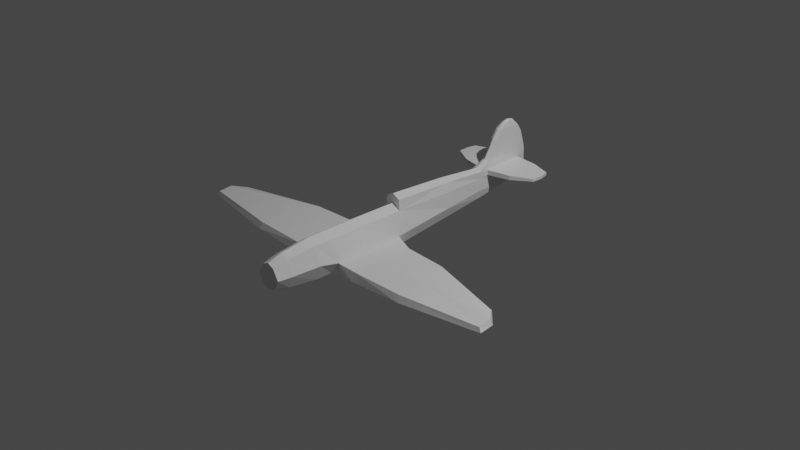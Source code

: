 # Source: 08_-_Building_The_Wings.blend  (saved by Blender 3.2.14; exported with 4.5.12 LTS)
import bpy
from mathutils import Matrix  # noqa: F401  (used for matrix-valued properties, if any)

bpy.ops.wm.read_factory_settings(use_empty=True)
scene = bpy.context.scene
scene.name = 'Scene'

# ---- collections
col_collection = bpy.data.collections.new('Collection'); scene.collection.children.link(col_collection)
col_plance_ref = bpy.data.collections.new('plance ref'); scene.collection.children.link(col_plance_ref)

# ---- materials (node trees are filled in below, after node groups)
mat_material = bpy.data.materials.new('Material')
mat_material.alpha_threshold = 0.0
mat_material.use_transparent_shadow = False
mat_material.line_color = (0.0, 0.0, 0.0, 1.0)

# ---- material node trees
mat_material.use_nodes = True; mat_material.node_tree.nodes.clear()
_N = mat_material.node_tree.nodes; _L = mat_material.node_tree.links
n0 = _N.new('ShaderNodeOutputMaterial'); n0.name = 'Material Output'; n0.location = (300, 300)
n1 = _N.new('ShaderNodeBsdfPrincipled'); n1.name = 'Principled BSDF'; n1.location = (10, 300)
n1.distribution = 'GGX'
n1.subsurface_method = 'RANDOM_WALK_SKIN'
n1.inputs[2].default_value = 0.4
n1.inputs[3].default_value = 1.45
n1.inputs[27].default_value = (0.0, 0.0, 0.0, 1.0)
n1.inputs[28].default_value = 1.0
_L.new(n1.outputs[0], n0.inputs[0])
n0.is_active_output = True

# ---- world
world_world = bpy.data.worlds.new('World'); scene.world = world_world
world_world.use_nodes = True; world_world.node_tree.nodes.clear()
_N = world_world.node_tree.nodes; _L = world_world.node_tree.links
n0 = _N.new('ShaderNodeOutputWorld'); n0.name = 'World Output'; n0.location = (300, 300)
n1 = _N.new('ShaderNodeBackground'); n1.name = 'Background'; n1.location = (10, 300)
n1.inputs[0].default_value = (0.05088, 0.05088, 0.05088, 1.0)
_L.new(n1.outputs[0], n0.inputs[0])
n0.is_active_output = True
world_world.color = (0.05088, 0.05088, 0.05088)
world_world.use_sun_shadow = False
world_world.sun_shadow_jitter_overblur = 0.0

# ---- cameras
cam_camera = bpy.data.cameras.new('Camera')
cam_camera.clip_end = 100.0
cam_camera.ortho_scale = 7.314

# ---- lights
light_light = bpy.data.lights.new('Light', 'POINT')
light_light.transmission_factor = 0.0
light_light.energy = 1000.0
light_light.shadow_soft_size = 0.1
light_light.shadow_maximum_resolution = 0.006
light_light.use_absolute_resolution = True

# ---- meshes
me_cube = bpy.data.meshes.new('Cube')
me_cube.from_pydata([(0.5384, 1.91, 1.001), (0.6349, 1.91, -0.9241), (0.5384, -1.91, 1.001), (0.6349, -1.91, -1.111), (0.0, 1.91, -1.324), (0.0, -1.91, 1.324), (0.0, -1.91, -1.324), (0.0, 1.91, 1.324), (0.5299, -5.792, 0.9692), (0.6248, -5.792, -0.891), (0.0, -5.792, 1.282), (0.0, -5.792, -1.282), (0.4773, -8.06, 0.7768), (0.5628, -8.06, -0.7142), (0.0, -8.06, 1.028), (0.0, -8.06, -1.028), (0.4773, -8.06, 0.7768), (0.5628, -8.06, -0.7142), (0.0, -8.06, 1.028), (0.0, -8.06, -1.028), (0.4162, -9.132, 0.5778), (0.4907, -9.132, -0.5311), (0.0, -9.132, 0.7644), (0.0, -9.132, -0.7644), (0.543, 6.725, 0.937), (0.4147, 6.725, -0.651), (0.0, 6.725, -0.937), (0.1588, 14.88, 0.8788), (0.4683, 1.92, 1.624), (0.0, 1.924, 1.876), (0.3934, 6.735, 1.466), (0.0, 6.739, 1.68), (0.3415, 11.27, 0.8817), (0.2921, 10.4, -0.3955), (0.0, 10.4, -0.6163), (0.3288, 11.27, 1.189), (0.0, 10.41, 1.406), (0.1535, 14.81, -0.01375), (0.0, 14.81, -0.1374), (0.0, 15.86, 0.7911), (0.1587, 14.88, 1.201), (0.0, 15.85, 1.222), (0.1986, 13.48, 1.195), (0.0, 13.54, -0.2617), (0.1982, 13.54, -0.09633), (0.1979, 13.45, 0.8509), (0.9047, 1.4, -0.2559), (1.0, -1.91, -0.1912), (0.9842, -5.792, 0.0), (0.8865, -8.06, 0.0), (0.8865, -8.06, 0.0), (0.773, -9.132, 0.0), (0.0, -9.132, 0.0), (0.6474, 6.725, 0.0), (0.4007, 10.4, 0.1074), (0.1577, 15.4, 0.3593), (0.0, 15.59, 0.3195), (0.1982, 13.55, 0.199), (0.0, 13.83, 3.755), (0.0, 11.31, 1.732), (0.0, 15.76, 1.673), (0.2093, 11.55, 1.722), (0.1982, 13.79, 1.628), (0.1577, 15.59, 1.679), (0.0, 11.78, 2.264), (0.0, 15.52, 2.264), (0.2093, 11.99, 2.264), (0.1982, 13.9, 2.264), (0.1577, 15.37, 2.256), (0.0, 12.19, 2.822), (0.0, 15.26, 2.822), (0.2093, 12.36, 2.822), (0.1982, 13.95, 2.822), (0.1577, 15.14, 2.797), (0.0, 12.67, 3.291), (0.0, 14.82, 3.291), (0.2093, 12.8, 3.291), (0.1982, 13.91, 3.291), (0.1577, 14.74, 3.252), (0.0, 13.37, 3.693), (0.0, 14.27, 3.673), (0.1488, 13.37, 3.617), (0.1436, 13.84, 3.696), (0.1186, 14.26, 3.605), (0.3445, 10.4, 0.8312), (0.3303, 10.41, 1.24), (0.1982, 13.6, 1.246), (0.1577, 15.63, 1.252), (0.1577, 15.64, 0.8285), (0.1982, 13.55, 0.7999), (1.69, 13.52, 0.8971), (1.691, 13.55, 1.174), (1.757, 11.68, 0.916), (1.745, 11.69, 1.175), (1.651, 14.74, 1.178), (1.651, 14.74, 0.9208), (3.009, 13.57, 0.9546), (3.01, 13.58, 1.136), (2.993, 12.63, 0.9709), (2.98, 12.64, 1.133), (2.886, 14.25, 1.139), (2.886, 14.25, 0.9693), (0.0, -4.529, 1.296), (0.5327, -4.529, 0.9795), (0.6281, -4.529, -0.887), (0.0, -4.529, -1.296), (0.9905, -4.248, -0.2587), (2.293, 0.7005, -0.2845), (2.293, 1.127, -0.7887), (2.293, -2.07, -0.2292), (2.293, -2.07, -0.922), (2.293, -4.509, -0.76), (2.293, -4.247, -0.2862), (5.042, 0.3871, -0.2168), (4.944, 0.7655, -0.5784), (5.681, -2.07, -0.1393), (5.681, -2.07, -0.628), (5.681, -4.509, -0.5605), (5.681, -4.247, -0.2213), (9.962, -1.503, -0.1475), (9.883, -1.349, -0.3804), (10.59, -2.501, -0.008111), (10.76, -2.501, -0.3036), (10.83, -3.66, -0.3374), (10.65, -3.536, -0.1243)], [], [(4, 1, 3, 6), (46, 0, 2, 47), (46, 1, 25, 53), (0, 7, 5, 2), (103, 102, 10, 8), (8, 10, 14, 12), (105, 104, 9, 11), (106, 103, 8, 48), (15, 13, 17, 19), (48, 8, 12, 49), (11, 9, 13, 15), (19, 17, 21, 23), (12, 14, 18, 16), (49, 12, 16, 50), (51, 20, 22, 52), (16, 18, 22, 20), (50, 16, 20, 51), (30, 24, 84, 85), (1, 4, 26, 25), (0, 24, 30, 28), (29, 28, 30, 31), (25, 26, 34, 33), (7, 0, 28, 29), (44, 43, 38, 37), (86, 87, 63, 62), (53, 25, 33, 54), (31, 30, 85, 36), (56, 39, 88, 55), (88, 39, 41, 87), (27, 40, 94, 95), (57, 44, 37, 55), (54, 33, 44, 57), (42, 35, 93, 91), (85, 86, 62, 61), (33, 34, 43, 44), (84, 54, 57, 89), (89, 57, 55, 88), (38, 56, 55, 37), (24, 53, 54, 84), (17, 50, 51, 21), (21, 51, 52, 23), (13, 49, 50, 17), (9, 48, 49, 13), (104, 106, 48, 9), (0, 46, 53, 24), (47, 106, 112, 109), (62, 63, 68, 67), (61, 62, 67, 66), (36, 85, 61, 59), (87, 41, 60, 63), (67, 68, 73, 72), (66, 67, 72, 71), (63, 60, 65, 68), (59, 61, 66, 64), (72, 73, 78, 77), (71, 72, 77, 76), (68, 65, 70, 73), (64, 66, 71, 69), (77, 78, 83, 82), (76, 77, 82, 81), (73, 70, 75, 78), (69, 71, 76, 74), (58, 82, 83, 80), (79, 81, 82, 58), (78, 75, 80, 83), (74, 76, 81, 79), (32, 35, 85, 84), (42, 40, 87, 86), (40, 27, 88, 87), (27, 45, 89, 88), (35, 42, 86, 85), (45, 32, 84, 89), (93, 92, 98, 99), (95, 94, 100, 101), (35, 32, 92, 93), (32, 45, 90, 92), (45, 27, 95, 90), (40, 42, 91, 94), (97, 96, 101, 100), (99, 98, 96, 97), (92, 90, 96, 98), (90, 95, 101, 96), (94, 91, 97, 100), (91, 93, 99, 97), (46, 47, 109, 107), (47, 2, 103, 106), (6, 3, 104, 105), (2, 5, 102, 103), (110, 108, 114, 116), (111, 110, 116, 117), (1, 46, 107, 108), (104, 3, 110, 111), (3, 1, 108, 110), (106, 104, 111, 112), (118, 117, 123, 124), (113, 115, 121, 119), (108, 107, 113, 114), (109, 112, 118, 115), (107, 109, 115, 113), (112, 111, 117, 118), (120, 119, 121, 122), (122, 121, 124, 123), (117, 116, 122, 123), (116, 114, 120, 122), (114, 113, 119, 120), (115, 118, 124, 121)])
_uv = me_cube.uv_layers.new(name='UVMap')
_uv.uv.foreach_set('vector', [0.25, 0.5, 0.3675, 0.5, 0.3675, 0.75, 0.25, 0.75, 0.5, 0.5334, 0.6522, 0.5, 0.6522, 0.75, 0.5, 0.75, 0.5, 0.5334, 0.3675, 0.5, 0.3675, 0.5, 0.5, 0.5, 0.6522, 0.5, 0.75, 0.5, 0.75, 0.75, 0.6522, 0.75, 0.6522, 0.75, 0.75, 0.75, 0.75, 0.75, 0.6522, 0.75, 0.6522, 0.75, 0.75, 0.75, 0.75, 0.75, 0.6522, 0.75, 0.25, 0.75, 0.3675, 0.75, 0.3675, 0.75, 0.25, 0.75, 0.5, 0.75, 0.6522, 0.75, 0.6522, 0.75, 0.5, 0.75, 0.25, 0.75, 0.3675, 0.75, 0.3675, 0.75, 0.25, 0.75, 0.5, 0.75, 0.6522, 0.75, 0.6522, 0.75, 0.5, 0.75, 0.25, 0.75, 0.3675, 0.75, 0.3675, 0.75, 0.25, 0.75, 0.25, 0.75, 0.3675, 0.75, 0.3896, 0.7721, 0.25, 0.75, 0.6522, 0.75, 0.75, 0.75, 0.75, 0.75, 0.6522, 0.75, 0.5, 0.75, 0.6522, 0.75, 0.6522, 0.75, 0.5, 0.75, 0.5, 0.75, 0.6203, 0.7819, 0.625, 0.875, 0.5, 0.875, 0.6522, 0.75, 0.75, 0.75, 0.75, 0.75, 0.6203, 0.7819, 0.5, 0.75, 0.6522, 0.75, 0.6203, 0.7819, 0.5, 0.75, 0.6748, 0.5, 0.625, 0.5, 0.625, 0.5, 0.6748, 0.5, 0.3675, 0.5, 0.25, 0.5, 0.25, 0.5, 0.3675, 0.5, 0.6522, 0.5, 0.625, 0.5, 0.6748, 0.5, 0.6827, 0.5, 0.75, 0.5, 0.6827, 0.5, 0.6748, 0.5, 0.75, 0.5, 0.3675, 0.5, 0.25, 0.5, 0.25, 0.5, 0.3675, 0.5, 0.75, 0.5, 0.6522, 0.5, 0.6827, 0.5, 0.75, 0.5, 0.3675, 0.5, 0.25, 0.5, 0.25, 0.5, 0.3901, 0.4774, 0.6748, 0.5, 0.6525, 0.4776, 0.6525, 0.4776, 0.6748, 0.5, 0.5, 0.5, 0.3675, 0.5, 0.3675, 0.5, 0.5, 0.5, 0.75, 0.5, 0.6748, 0.5, 0.6748, 0.5, 0.75, 0.5, 0.5, 0.375, 0.625, 0.375, 0.625, 0.5, 0.5, 0.5, 0.625, 0.5, 0.625, 0.375, 0.625, 0.375, 0.6525, 0.4776, 0.6285, 0.4975, 0.6496, 0.4807, 0.6496, 0.4807, 0.6285, 0.4975, 0.5, 0.5, 0.3675, 0.5, 0.3901, 0.4774, 0.5, 0.5, 0.5, 0.5, 0.3675, 0.5, 0.3675, 0.5, 0.5, 0.5, 0.6691, 0.5, 0.6686, 0.5, 0.6686, 0.5, 0.6691, 0.5, 0.6748, 0.5, 0.6748, 0.5, 0.6748, 0.5, 0.6995, 0.5, 0.3675, 0.5, 0.25, 0.5, 0.25, 0.5, 0.3675, 0.5, 0.625, 0.5, 0.5, 0.5, 0.5, 0.5, 0.625, 0.5, 0.625, 0.5, 0.5, 0.5, 0.5, 0.5, 0.625, 0.5, 0.375, 0.375, 0.5, 0.375, 0.5, 0.5, 0.3901, 0.4774, 0.625, 0.5, 0.5, 0.5, 0.5, 0.5, 0.625, 0.5, 0.3675, 0.75, 0.5, 0.75, 0.5, 0.75, 0.3896, 0.7721, 0.3896, 0.7721, 0.5, 0.75, 0.5, 0.875, 0.375, 0.875, 0.3675, 0.75, 0.5, 0.75, 0.5, 0.75, 0.3675, 0.75, 0.3675, 0.75, 0.5, 0.75, 0.5, 0.75, 0.3675, 0.75, 0.3675, 0.75, 0.5, 0.75, 0.5, 0.75, 0.3675, 0.75, 0.6522, 0.5, 0.5, 0.5334, 0.5, 0.5, 0.625, 0.5, 0.5, 0.75, 0.5, 0.75, 0.5, 0.75, 0.5, 0.75, 0.6748, 0.5, 0.6525, 0.4776, 0.6525, 0.4776, 0.6748, 0.5, 0.6995, 0.5, 0.6748, 0.5, 0.6748, 0.5, 0.6995, 0.5, 0.75, 0.5, 0.6748, 0.5, 0.6995, 0.5, 0.75, 0.5, 0.6525, 0.4776, 0.625, 0.375, 0.625, 0.375, 0.6525, 0.4776, 0.6748, 0.5, 0.6525, 0.4776, 0.6525, 0.4776, 0.6748, 0.5, 0.6995, 0.5, 0.6748, 0.5, 0.6748, 0.5, 0.6995, 0.5, 0.6525, 0.4776, 0.625, 0.375, 0.625, 0.375, 0.6525, 0.4776, 0.75, 0.5, 0.6995, 0.5, 0.6995, 0.5, 0.75, 0.5, 0.6748, 0.5, 0.6525, 0.4776, 0.6525, 0.4776, 0.6748, 0.5, 0.6995, 0.5, 0.6748, 0.5, 0.6748, 0.5, 0.6995, 0.5, 0.6525, 0.4776, 0.625, 0.375, 0.625, 0.375, 0.6525, 0.4776, 0.75, 0.5, 0.6995, 0.5, 0.6995, 0.5, 0.75, 0.5, 0.6748, 0.5, 0.6525, 0.4776, 0.6525, 0.4776, 0.6748, 0.5, 0.6995, 0.5, 0.6748, 0.5, 0.6748, 0.5, 0.6995, 0.5, 0.6525, 0.4776, 0.625, 0.375, 0.625, 0.375, 0.6525, 0.4776, 0.75, 0.5, 0.6995, 0.5, 0.6995, 0.5, 0.75, 0.5, 0.75, 0.5, 0.6748, 0.5, 0.6525, 0.4776, 0.75, 0.5, 0.75, 0.5, 0.6995, 0.5, 0.6748, 0.5, 0.75, 0.5, 0.6525, 0.4776, 0.625, 0.375, 0.625, 0.375, 0.6525, 0.4776, 0.75, 0.5, 0.6995, 0.5, 0.6995, 0.5, 0.75, 0.5, 0.6312, 0.5, 0.6686, 0.5, 0.6748, 0.5, 0.625, 0.5, 0.6691, 0.5, 0.6496, 0.4807, 0.6525, 0.4776, 0.6748, 0.5, 0.6496, 0.4807, 0.6285, 0.4975, 0.625, 0.5, 0.6525, 0.4776, 0.6285, 0.4975, 0.6307, 0.5, 0.625, 0.5, 0.625, 0.5, 0.6686, 0.5, 0.6691, 0.5, 0.6748, 0.5, 0.6748, 0.5, 0.6307, 0.5, 0.6312, 0.5, 0.625, 0.5, 0.625, 0.5, 0.6686, 0.5, 0.6312, 0.5, 0.6312, 0.5, 0.6686, 0.5, 0.6285, 0.4975, 0.6496, 0.4807, 0.6496, 0.4807, 0.6285, 0.4975, 0.6686, 0.5, 0.6312, 0.5, 0.6312, 0.5, 0.6686, 0.5, 0.6312, 0.5, 0.6307, 0.5, 0.6307, 0.5, 0.6312, 0.5, 0.6307, 0.5, 0.6285, 0.4975, 0.6285, 0.4975, 0.6307, 0.5, 0.6496, 0.4807, 0.6691, 0.5, 0.6691, 0.5, 0.6496, 0.4807, 0.6691, 0.5, 0.6307, 0.5, 0.6285, 0.4975, 0.6496, 0.4807, 0.6686, 0.5, 0.6312, 0.5, 0.6307, 0.5, 0.6691, 0.5, 0.6312, 0.5, 0.6307, 0.5, 0.6307, 0.5, 0.6312, 0.5, 0.6307, 0.5, 0.6285, 0.4975, 0.6285, 0.4975, 0.6307, 0.5, 0.6496, 0.4807, 0.6691, 0.5, 0.6691, 0.5, 0.6496, 0.4807, 0.6691, 0.5, 0.6686, 0.5, 0.6686, 0.5, 0.6691, 0.5, 0.5, 0.5334, 0.5, 0.75, 0.5, 0.75, 0.5, 0.5334, 0.5, 0.75, 0.6522, 0.75, 0.6522, 0.75, 0.5, 0.75, 0.25, 0.75, 0.3675, 0.75, 0.3675, 0.75, 0.25, 0.75, 0.6522, 0.75, 0.75, 0.75, 0.75, 0.75, 0.6522, 0.75, 0.3675, 0.75, 0.3675, 0.5, 0.3675, 0.5, 0.3675, 0.75, 0.3675, 0.75, 0.3675, 0.75, 0.3675, 0.75, 0.3675, 0.75, 0.3675, 0.5, 0.5, 0.5334, 0.5, 0.5334, 0.3675, 0.5, 0.3675, 0.75, 0.3675, 0.75, 0.3675, 0.75, 0.3675, 0.75, 0.3675, 0.75, 0.3675, 0.5, 0.3675, 0.5, 0.3675, 0.75, 0.5, 0.75, 0.3675, 0.75, 0.3675, 0.75, 0.5, 0.75, 0.5, 0.75, 0.3675, 0.75, 0.3675, 0.75, 0.5, 0.75, 0.5, 0.5334, 0.5, 0.75, 0.5, 0.75, 0.5, 0.5334, 0.3675, 0.5, 0.5, 0.5334, 0.5, 0.5334, 0.3675, 0.5, 0.5, 0.75, 0.5, 0.75, 0.5, 0.75, 0.5, 0.75, 0.5, 0.5334, 0.5, 0.75, 0.5, 0.75, 0.5, 0.5334, 0.5, 0.75, 0.3675, 0.75, 0.3675, 0.75, 0.5, 0.75, 0.3675, 0.5, 0.5, 0.5334, 0.5, 0.75, 0.3675, 0.75, 0.3675, 0.75, 0.5, 0.75, 0.5, 0.75, 0.3675, 0.75, 0.3675, 0.75, 0.3675, 0.75, 0.3675, 0.75, 0.3675, 0.75, 0.3675, 0.75, 0.3675, 0.5, 0.3675, 0.5, 0.3675, 0.75, 0.3675, 0.5, 0.5, 0.5334, 0.5, 0.5334, 0.3675, 0.5, 0.5, 0.75, 0.5, 0.75, 0.5, 0.75, 0.5, 0.75])
me_cube.materials.append(mat_material)
me_cube.use_mirror_vertex_groups = False
me_cube.update()

# ---- objects
ob_cube = bpy.data.objects.new('Cube', me_cube)
ob_light = bpy.data.objects.new('Light', light_light)
ob_camera = bpy.data.objects.new('Camera', cam_camera)
ob_front = bpy.data.objects.new('front', None)
ob_side = bpy.data.objects.new('side', None)
ob_top = bpy.data.objects.new('top', None)

# ---- transforms, parenting, visibility, modifiers, constraints
ob_cube.location = (0.0, -0.3562, -0.03836)
ob_cube.scale = (0.1798, 0.1421, 0.1862)
ob_cube.lock_rotations_4d = False
ob_cube.empty_display_type = 'ARROWS'
ob_cube.lineart.crease_threshold = 0.0
_m = ob_cube.modifiers.new('Mirror', 'MIRROR')
_m.use_clip = True
ob_light.location = (4.076, 1.005, 5.904)
ob_light.rotation_euler = (0.6503, 0.05522, 1.866)
ob_light.lock_rotations_4d = False
ob_light.empty_display_type = 'ARROWS'
ob_light.color = (0.0, 0.0, 0.0, 0.0)
ob_light.lineart.crease_threshold = 0.0
ob_camera.location = (7.359, -6.926, 4.958)
ob_camera.rotation_euler = (1.109, 0.0, 0.8149)
ob_camera.lock_rotations_4d = False
ob_camera.empty_display_type = 'ARROWS'
ob_camera.color = (0.0, 0.0, 0.0, 0.0)
ob_camera.display_type = 'WIRE'
ob_camera.lineart.crease_threshold = 0.0
ob_front.location = (0.06334, 2.527, 0.1564)
ob_front.rotation_euler = (1.571, -0.0, 0.0)
ob_front.scale = (1.161, 1.154, 1.154)
ob_front.empty_display_type = 'IMAGE'
ob_front.empty_display_size = 5.0
ob_front.show_empty_image_perspective = False
ob_front.use_empty_image_alpha = True
ob_front.color = (1.0, 1.0, 1.0, 0.5108)
ob_side.location = (-2.371, 0.1147, 0.003126)
ob_side.rotation_euler = (1.571, -0.0, 1.571)
ob_side.scale = (1.191, 1.191, 1.191)
ob_side.empty_display_type = 'IMAGE'
ob_side.empty_display_size = 5.0
ob_side.show_empty_image_perspective = False
ob_side.use_empty_image_alpha = True
ob_side.color = (1.0, 1.0, 1.0, 0.5612)
ob_top.location = (0.05947, 0.0, -0.93)
ob_top.empty_display_type = 'IMAGE'
ob_top.empty_display_size = 5.0
ob_top.show_empty_image_perspective = False
ob_top.use_empty_image_alpha = True
ob_top.color = (1.0, 1.0, 1.0, 0.5036)

# ---- collection membership
col_collection.objects.link(ob_cube)
col_collection.objects.link(ob_light)
col_collection.objects.link(ob_camera)
col_plance_ref.objects.link(ob_front)
col_plance_ref.objects.link(ob_side)
col_plance_ref.objects.link(ob_top)

# ---- scene / render settings (as saved in the file)
scene.camera = ob_camera
scene.frame_start = 1; scene.frame_end = 250; scene.frame_set(1)
scene.render.engine = 'BLENDER_EEVEE_NEXT'
scene.cycles.sampling_pattern = 'TABULATED_SOBOL'
scene.cycles.use_light_tree = False
scene.view_settings.view_transform = 'Filmic'
bpy.context.view_layer.update()
